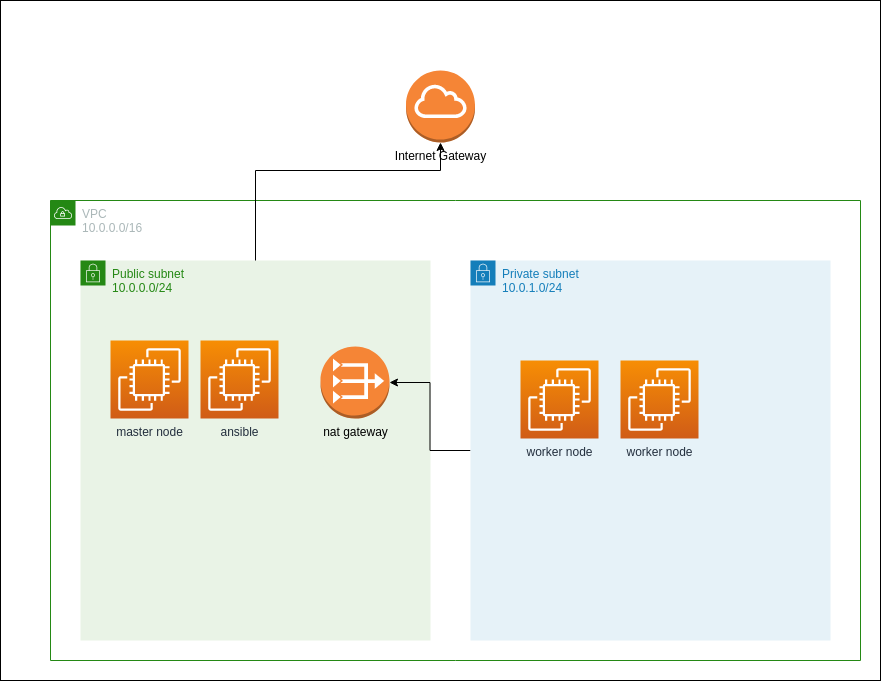

The diagram above was exported from draw.io. Its source (the exported page's mxGraphModel, read from the mxfile embedded in the PNG):
<mxGraphModel dx="2074" dy="804" grid="1" gridSize="10" guides="1" tooltips="1" connect="1" arrows="1" fold="1" page="1" pageScale="1" pageWidth="850" pageHeight="1100" math="0" shadow="0">
  <root>
    <mxCell id="0" />
    <mxCell id="1" parent="0" />
    <mxCell id="q5KyAyyw1AtT3aemKH_c-1" value="" style="rounded=0;whiteSpace=wrap;html=1;" vertex="1" parent="1">
      <mxGeometry x="30" y="20" width="880" height="680" as="geometry" />
    </mxCell>
    <mxCell id="q5KyAyyw1AtT3aemKH_c-2" value="VPC&lt;br&gt;10.0.0.0/16" style="points=[[0,0],[0.25,0],[0.5,0],[0.75,0],[1,0],[1,0.25],[1,0.5],[1,0.75],[1,1],[0.75,1],[0.5,1],[0.25,1],[0,1],[0,0.75],[0,0.5],[0,0.25]];outlineConnect=0;gradientColor=none;html=1;whiteSpace=wrap;fontSize=12;fontStyle=0;container=1;pointerEvents=0;collapsible=0;recursiveResize=0;shape=mxgraph.aws4.group;grIcon=mxgraph.aws4.group_vpc;strokeColor=#248814;fillColor=none;verticalAlign=top;align=left;spacingLeft=30;fontColor=#AAB7B8;dashed=0;" vertex="1" parent="1">
      <mxGeometry x="80" y="220" width="810" height="460" as="geometry" />
    </mxCell>
    <mxCell id="q5KyAyyw1AtT3aemKH_c-5" value="Public subnet&lt;br&gt;10.0.0.0/24" style="points=[[0,0],[0.25,0],[0.5,0],[0.75,0],[1,0],[1,0.25],[1,0.5],[1,0.75],[1,1],[0.75,1],[0.5,1],[0.25,1],[0,1],[0,0.75],[0,0.5],[0,0.25]];outlineConnect=0;gradientColor=none;html=1;whiteSpace=wrap;fontSize=12;fontStyle=0;container=1;pointerEvents=0;collapsible=0;recursiveResize=0;shape=mxgraph.aws4.group;grIcon=mxgraph.aws4.group_security_group;grStroke=0;strokeColor=#248814;fillColor=#E9F3E6;verticalAlign=top;align=left;spacingLeft=30;fontColor=#248814;dashed=0;" vertex="1" parent="q5KyAyyw1AtT3aemKH_c-2">
      <mxGeometry x="30" y="60" width="350" height="380" as="geometry" />
    </mxCell>
    <mxCell id="q5KyAyyw1AtT3aemKH_c-6" value="master node" style="sketch=0;points=[[0,0,0],[0.25,0,0],[0.5,0,0],[0.75,0,0],[1,0,0],[0,1,0],[0.25,1,0],[0.5,1,0],[0.75,1,0],[1,1,0],[0,0.25,0],[0,0.5,0],[0,0.75,0],[1,0.25,0],[1,0.5,0],[1,0.75,0]];outlineConnect=0;fontColor=#232F3E;gradientColor=#F78E04;gradientDirection=north;fillColor=#D05C17;strokeColor=#ffffff;dashed=0;verticalLabelPosition=bottom;verticalAlign=top;align=center;html=1;fontSize=12;fontStyle=0;aspect=fixed;shape=mxgraph.aws4.resourceIcon;resIcon=mxgraph.aws4.ec2;" vertex="1" parent="q5KyAyyw1AtT3aemKH_c-5">
      <mxGeometry x="30" y="80" width="78" height="78" as="geometry" />
    </mxCell>
    <mxCell id="q5KyAyyw1AtT3aemKH_c-10" value="nat gateway" style="outlineConnect=0;dashed=0;verticalLabelPosition=bottom;verticalAlign=top;align=center;html=1;shape=mxgraph.aws3.vpc_nat_gateway;fillColor=#F58536;gradientColor=none;" vertex="1" parent="q5KyAyyw1AtT3aemKH_c-5">
      <mxGeometry x="240" y="86" width="69" height="72" as="geometry" />
    </mxCell>
    <mxCell id="q5KyAyyw1AtT3aemKH_c-11" style="edgeStyle=orthogonalEdgeStyle;rounded=0;orthogonalLoop=1;jettySize=auto;html=1;entryX=1;entryY=0.5;entryDx=0;entryDy=0;entryPerimeter=0;" edge="1" parent="q5KyAyyw1AtT3aemKH_c-2" source="q5KyAyyw1AtT3aemKH_c-4" target="q5KyAyyw1AtT3aemKH_c-10">
      <mxGeometry relative="1" as="geometry" />
    </mxCell>
    <mxCell id="q5KyAyyw1AtT3aemKH_c-4" value="Private subnet&lt;br&gt;10.0.1.0/24" style="points=[[0,0],[0.25,0],[0.5,0],[0.75,0],[1,0],[1,0.25],[1,0.5],[1,0.75],[1,1],[0.75,1],[0.5,1],[0.25,1],[0,1],[0,0.75],[0,0.5],[0,0.25]];outlineConnect=0;gradientColor=none;html=1;whiteSpace=wrap;fontSize=12;fontStyle=0;container=1;pointerEvents=0;collapsible=0;recursiveResize=0;shape=mxgraph.aws4.group;grIcon=mxgraph.aws4.group_security_group;grStroke=0;strokeColor=#147EBA;fillColor=#E6F2F8;verticalAlign=top;align=left;spacingLeft=30;fontColor=#147EBA;dashed=0;" vertex="1" parent="q5KyAyyw1AtT3aemKH_c-2">
      <mxGeometry x="420" y="60" width="360" height="380" as="geometry" />
    </mxCell>
    <mxCell id="q5KyAyyw1AtT3aemKH_c-13" value="worker node" style="sketch=0;points=[[0,0,0],[0.25,0,0],[0.5,0,0],[0.75,0,0],[1,0,0],[0,1,0],[0.25,1,0],[0.5,1,0],[0.75,1,0],[1,1,0],[0,0.25,0],[0,0.5,0],[0,0.75,0],[1,0.25,0],[1,0.5,0],[1,0.75,0]];outlineConnect=0;fontColor=#232F3E;gradientColor=#F78E04;gradientDirection=north;fillColor=#D05C17;strokeColor=#ffffff;dashed=0;verticalLabelPosition=bottom;verticalAlign=top;align=center;html=1;fontSize=12;fontStyle=0;aspect=fixed;shape=mxgraph.aws4.resourceIcon;resIcon=mxgraph.aws4.ec2;" vertex="1" parent="q5KyAyyw1AtT3aemKH_c-4">
      <mxGeometry x="150" y="100" width="78" height="78" as="geometry" />
    </mxCell>
    <mxCell id="q5KyAyyw1AtT3aemKH_c-7" value="ansible" style="sketch=0;points=[[0,0,0],[0.25,0,0],[0.5,0,0],[0.75,0,0],[1,0,0],[0,1,0],[0.25,1,0],[0.5,1,0],[0.75,1,0],[1,1,0],[0,0.25,0],[0,0.5,0],[0,0.75,0],[1,0.25,0],[1,0.5,0],[1,0.75,0]];outlineConnect=0;fontColor=#232F3E;gradientColor=#F78E04;gradientDirection=north;fillColor=#D05C17;strokeColor=#ffffff;dashed=0;verticalLabelPosition=bottom;verticalAlign=top;align=center;html=1;fontSize=12;fontStyle=0;aspect=fixed;shape=mxgraph.aws4.resourceIcon;resIcon=mxgraph.aws4.ec2;" vertex="1" parent="1">
      <mxGeometry x="230" y="360" width="78" height="78" as="geometry" />
    </mxCell>
    <mxCell id="q5KyAyyw1AtT3aemKH_c-8" value="Internet Gateway" style="outlineConnect=0;dashed=0;verticalLabelPosition=bottom;verticalAlign=top;align=center;html=1;shape=mxgraph.aws3.internet_gateway;fillColor=#F58536;gradientColor=none;" vertex="1" parent="1">
      <mxGeometry x="435.5" y="90" width="69" height="72" as="geometry" />
    </mxCell>
    <mxCell id="q5KyAyyw1AtT3aemKH_c-9" style="edgeStyle=orthogonalEdgeStyle;rounded=0;orthogonalLoop=1;jettySize=auto;html=1;entryX=0.5;entryY=1;entryDx=0;entryDy=0;entryPerimeter=0;" edge="1" parent="1" source="q5KyAyyw1AtT3aemKH_c-5" target="q5KyAyyw1AtT3aemKH_c-8">
      <mxGeometry relative="1" as="geometry">
        <Array as="points">
          <mxPoint x="285" y="190" />
          <mxPoint x="470" y="190" />
        </Array>
      </mxGeometry>
    </mxCell>
    <mxCell id="q5KyAyyw1AtT3aemKH_c-12" value="worker node" style="sketch=0;points=[[0,0,0],[0.25,0,0],[0.5,0,0],[0.75,0,0],[1,0,0],[0,1,0],[0.25,1,0],[0.5,1,0],[0.75,1,0],[1,1,0],[0,0.25,0],[0,0.5,0],[0,0.75,0],[1,0.25,0],[1,0.5,0],[1,0.75,0]];outlineConnect=0;fontColor=#232F3E;gradientColor=#F78E04;gradientDirection=north;fillColor=#D05C17;strokeColor=#ffffff;dashed=0;verticalLabelPosition=bottom;verticalAlign=top;align=center;html=1;fontSize=12;fontStyle=0;aspect=fixed;shape=mxgraph.aws4.resourceIcon;resIcon=mxgraph.aws4.ec2;" vertex="1" parent="1">
      <mxGeometry x="550" y="380" width="78" height="78" as="geometry" />
    </mxCell>
  </root>
</mxGraphModel>